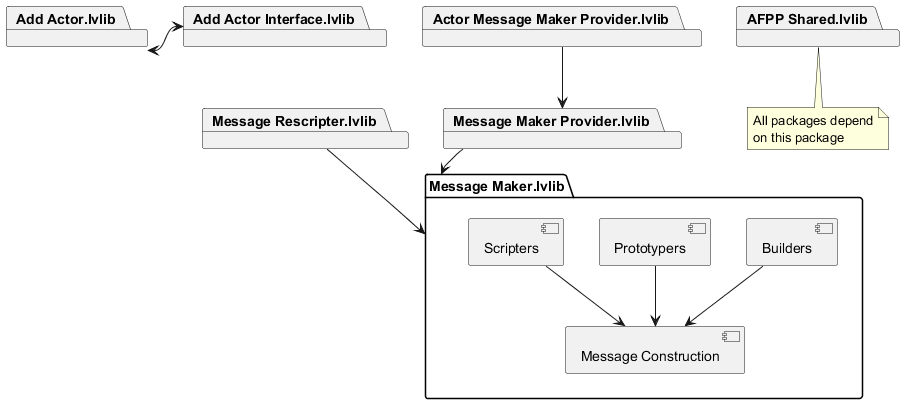

The diagram above was rendered by PlantUML. Its source (embedded in the PNG):
@startuml

package "Message Maker.lvlib" {
	[Builders] --> [Message Construction]
	[Prototypers] --> [Message Construction]
	[Scripters] --> [Message Construction]
	}

package "Message Maker Provider.lvlib"
package "Actor Message Maker Provider.lvlib"
package "Message Rescripter.lvlib"
package "Add Actor.lvlib"
package "Add Actor Interface.lvlib"

"Message Maker Provider.lvlib" --> "Message Maker.lvlib"
"Actor Message Maker Provider.lvlib" --> "Message Maker Provider.lvlib"
"Message Rescripter.lvlib" --> "Message Maker.lvlib"
"Add Actor.lvlib" <-> "Add Actor Interface.lvlib"

note as N
	All packages depend
	on this package
end note

package "AFPP Shared.lvlib"

"AFPP Shared.lvlib" .. N

@enduml